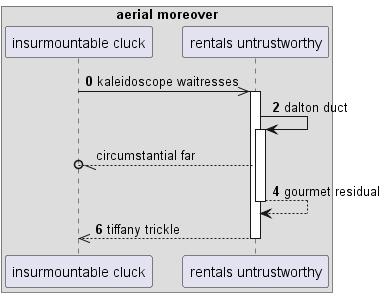

The diagram above was rendered by PlantUML. Its source (embedded in the PNG):
@startuml
box "aerial moreover"
participant "insurmountable cluck" as 0
participant "rentals untrustworthy" as 1
end box
autonumber 0 2
0 ->> 1++ : kaleidoscope waitresses
1 -> 1++ : dalton duct
autonumber stop
1 --//o 0: circumstantial far
autonumber resume
return gourmet residual
return tiffany trickle
@enduml